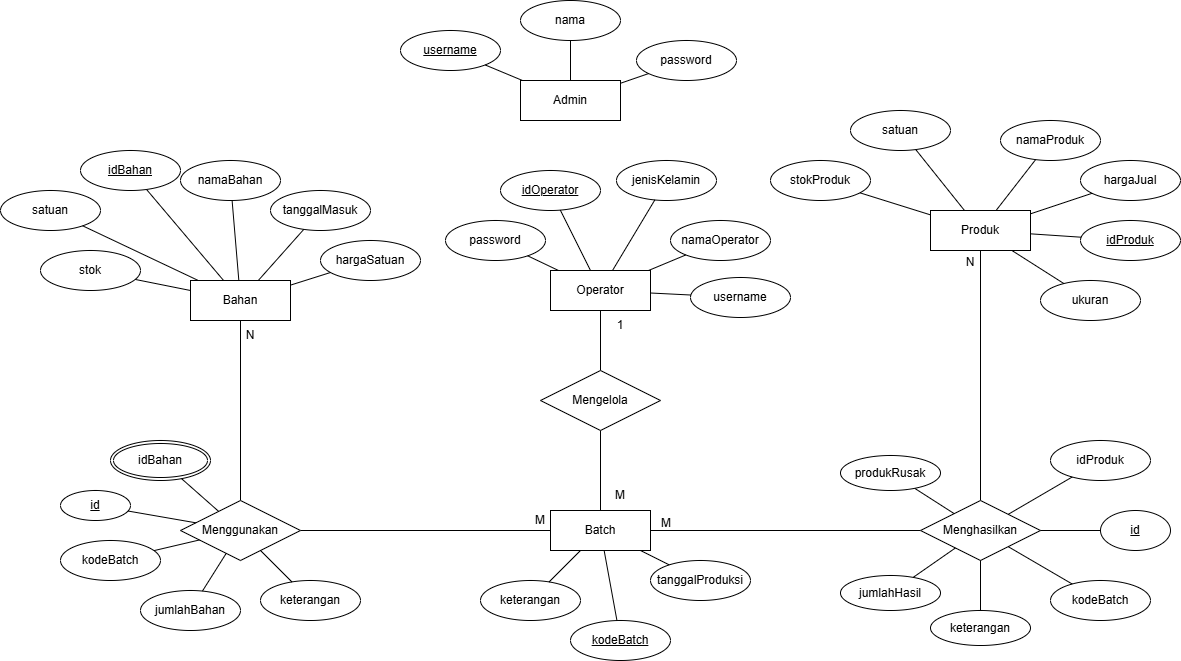

The diagram above was exported from draw.io. Its source (the exported page's mxGraphModel, read from the mxfile embedded in the PNG):
<mxGraphModel dx="1722" dy="1573" grid="1" gridSize="10" guides="1" tooltips="1" connect="1" arrows="1" fold="1" page="1" pageScale="1" pageWidth="850" pageHeight="1100" math="0" shadow="0">
  <root>
    <mxCell id="0" />
    <mxCell id="1" parent="0" />
    <mxCell id="2" style="edgeStyle=orthogonalEdgeStyle;rounded=0;orthogonalLoop=1;jettySize=auto;html=1;endArrow=none;endFill=0;" edge="1" source="3" target="46" parent="1">
      <mxGeometry relative="1" as="geometry" />
    </mxCell>
    <mxCell id="3" value="Bahan" style="whiteSpace=wrap;html=1;align=center;" vertex="1" parent="1">
      <mxGeometry x="170" y="90" width="100" height="40" as="geometry" />
    </mxCell>
    <mxCell id="4" value="idBahan" style="ellipse;whiteSpace=wrap;html=1;align=center;fontStyle=4;" vertex="1" parent="1">
      <mxGeometry x="60" y="-40" width="100" height="40" as="geometry" />
    </mxCell>
    <mxCell id="5" value="" style="endArrow=none;html=1;rounded=0;" edge="1" source="4" target="3" parent="1">
      <mxGeometry relative="1" as="geometry">
        <mxPoint x="330" y="240" as="sourcePoint" />
        <mxPoint x="490" y="240" as="targetPoint" />
      </mxGeometry>
    </mxCell>
    <mxCell id="6" value="namaBahan" style="ellipse;whiteSpace=wrap;html=1;align=center;" vertex="1" parent="1">
      <mxGeometry x="160" y="-30" width="100" height="40" as="geometry" />
    </mxCell>
    <mxCell id="7" value="" style="endArrow=none;html=1;rounded=0;" edge="1" source="6" target="3" parent="1">
      <mxGeometry relative="1" as="geometry">
        <mxPoint x="165" y="39" as="sourcePoint" />
        <mxPoint x="214" y="100" as="targetPoint" />
      </mxGeometry>
    </mxCell>
    <mxCell id="8" value="satuan" style="ellipse;whiteSpace=wrap;html=1;align=center;" vertex="1" parent="1">
      <mxGeometry x="-20" width="100" height="40" as="geometry" />
    </mxCell>
    <mxCell id="9" value="" style="endArrow=none;html=1;rounded=0;" edge="1" source="8" target="3" parent="1">
      <mxGeometry relative="1" as="geometry">
        <mxPoint x="268" y="59" as="sourcePoint" />
        <mxPoint x="243" y="100" as="targetPoint" />
      </mxGeometry>
    </mxCell>
    <mxCell id="10" value="stok" style="ellipse;whiteSpace=wrap;html=1;align=center;" vertex="1" parent="1">
      <mxGeometry x="20" y="60" width="100" height="40" as="geometry" />
    </mxCell>
    <mxCell id="11" value="" style="endArrow=none;html=1;rounded=0;" edge="1" source="10" target="3" parent="1">
      <mxGeometry relative="1" as="geometry">
        <mxPoint x="140" y="92" as="sourcePoint" />
        <mxPoint x="180" y="105" as="targetPoint" />
      </mxGeometry>
    </mxCell>
    <mxCell id="12" value="hargaSatuan" style="ellipse;whiteSpace=wrap;html=1;align=center;" vertex="1" parent="1">
      <mxGeometry x="300" y="50" width="100" height="40" as="geometry" />
    </mxCell>
    <mxCell id="13" value="" style="endArrow=none;html=1;rounded=0;" edge="1" source="12" target="3" parent="1">
      <mxGeometry relative="1" as="geometry">
        <mxPoint x="128" y="134" as="sourcePoint" />
        <mxPoint x="180" y="127" as="targetPoint" />
      </mxGeometry>
    </mxCell>
    <mxCell id="14" value="tanggalMasuk" style="ellipse;whiteSpace=wrap;html=1;align=center;" vertex="1" parent="1">
      <mxGeometry x="250" width="100" height="40" as="geometry" />
    </mxCell>
    <mxCell id="15" value="" style="endArrow=none;html=1;rounded=0;" edge="1" source="14" target="3" parent="1">
      <mxGeometry relative="1" as="geometry">
        <mxPoint x="268" y="59" as="sourcePoint" />
        <mxPoint x="243" y="100" as="targetPoint" />
      </mxGeometry>
    </mxCell>
    <mxCell id="16" style="edgeStyle=orthogonalEdgeStyle;rounded=0;orthogonalLoop=1;jettySize=auto;html=1;endArrow=none;endFill=0;" edge="1" source="18" target="46" parent="1">
      <mxGeometry relative="1" as="geometry">
        <Array as="points">
          <mxPoint x="220" y="340" />
        </Array>
      </mxGeometry>
    </mxCell>
    <mxCell id="17" style="edgeStyle=orthogonalEdgeStyle;rounded=0;orthogonalLoop=1;jettySize=auto;html=1;endArrow=none;endFill=0;" edge="1" source="18" target="59" parent="1">
      <mxGeometry relative="1" as="geometry" />
    </mxCell>
    <mxCell id="18" value="Batch" style="whiteSpace=wrap;html=1;align=center;" vertex="1" parent="1">
      <mxGeometry x="530" y="320" width="100" height="40" as="geometry" />
    </mxCell>
    <mxCell id="19" value="kodeBatch" style="ellipse;whiteSpace=wrap;html=1;align=center;fontStyle=4;" vertex="1" parent="1">
      <mxGeometry x="550" y="430" width="100" height="40" as="geometry" />
    </mxCell>
    <mxCell id="20" value="" style="endArrow=none;html=1;rounded=0;" edge="1" source="19" target="18" parent="1">
      <mxGeometry relative="1" as="geometry">
        <mxPoint x="330" y="300" as="sourcePoint" />
        <mxPoint x="490" y="300" as="targetPoint" />
      </mxGeometry>
    </mxCell>
    <mxCell id="21" value="tanggalProduksi" style="ellipse;whiteSpace=wrap;html=1;align=center;" vertex="1" parent="1">
      <mxGeometry x="630" y="370" width="100" height="40" as="geometry" />
    </mxCell>
    <mxCell id="22" value="" style="endArrow=none;html=1;rounded=0;" edge="1" source="21" target="18" parent="1">
      <mxGeometry relative="1" as="geometry">
        <mxPoint x="699" y="404" as="sourcePoint" />
        <mxPoint x="630" y="370" as="targetPoint" />
      </mxGeometry>
    </mxCell>
    <mxCell id="23" value="keterangan" style="ellipse;whiteSpace=wrap;html=1;align=center;" vertex="1" parent="1">
      <mxGeometry x="460" y="390" width="100" height="40" as="geometry" />
    </mxCell>
    <mxCell id="24" value="" style="endArrow=none;html=1;rounded=0;" edge="1" source="18" target="23" parent="1">
      <mxGeometry relative="1" as="geometry">
        <mxPoint x="699" y="404" as="sourcePoint" />
        <mxPoint x="630" y="370" as="targetPoint" />
      </mxGeometry>
    </mxCell>
    <mxCell id="25" style="edgeStyle=orthogonalEdgeStyle;rounded=0;orthogonalLoop=1;jettySize=auto;html=1;endArrow=none;endFill=0;" edge="1" source="26" target="59" parent="1">
      <mxGeometry relative="1" as="geometry" />
    </mxCell>
    <mxCell id="26" value="Produk" style="whiteSpace=wrap;html=1;align=center;" vertex="1" parent="1">
      <mxGeometry x="910" y="20" width="100" height="40" as="geometry" />
    </mxCell>
    <mxCell id="27" value="idProduk" style="ellipse;whiteSpace=wrap;html=1;align=center;fontStyle=4;" vertex="1" parent="1">
      <mxGeometry x="1060" y="30" width="100" height="40" as="geometry" />
    </mxCell>
    <mxCell id="28" value="" style="endArrow=none;html=1;rounded=0;" edge="1" source="26" target="27" parent="1">
      <mxGeometry relative="1" as="geometry">
        <mxPoint x="880" y="40" as="sourcePoint" />
        <mxPoint x="1040" y="40" as="targetPoint" />
      </mxGeometry>
    </mxCell>
    <mxCell id="29" value="namaProduk" style="ellipse;whiteSpace=wrap;html=1;align=center;" vertex="1" parent="1">
      <mxGeometry x="980" y="-70" width="100" height="40" as="geometry" />
    </mxCell>
    <mxCell id="30" value="" style="endArrow=none;html=1;rounded=0;" edge="1" source="26" target="29" parent="1">
      <mxGeometry relative="1" as="geometry">
        <mxPoint x="997" y="30" as="sourcePoint" />
        <mxPoint x="1066" y="-22" as="targetPoint" />
      </mxGeometry>
    </mxCell>
    <mxCell id="31" value="ukuran" style="ellipse;whiteSpace=wrap;html=1;align=center;" vertex="1" parent="1">
      <mxGeometry x="1020" y="90" width="100" height="40" as="geometry" />
    </mxCell>
    <mxCell id="32" value="" style="endArrow=none;html=1;rounded=0;" edge="1" source="26" target="31" parent="1">
      <mxGeometry relative="1" as="geometry">
        <mxPoint x="997" y="30" as="sourcePoint" />
        <mxPoint x="1066" y="-22" as="targetPoint" />
      </mxGeometry>
    </mxCell>
    <mxCell id="33" value="satuan" style="ellipse;whiteSpace=wrap;html=1;align=center;" vertex="1" parent="1">
      <mxGeometry x="830" y="-80" width="100" height="40" as="geometry" />
    </mxCell>
    <mxCell id="34" value="" style="endArrow=none;html=1;rounded=0;" edge="1" source="26" target="33" parent="1">
      <mxGeometry relative="1" as="geometry">
        <mxPoint x="960" y="40" as="sourcePoint" />
        <mxPoint x="938" y="-30" as="targetPoint" />
      </mxGeometry>
    </mxCell>
    <mxCell id="35" value="hargaJual" style="ellipse;whiteSpace=wrap;html=1;align=center;" vertex="1" parent="1">
      <mxGeometry x="1060" y="-30" width="100" height="40" as="geometry" />
    </mxCell>
    <mxCell id="36" value="" style="endArrow=none;html=1;rounded=0;" edge="1" source="26" target="35" parent="1">
      <mxGeometry relative="1" as="geometry">
        <mxPoint x="1020" y="50" as="sourcePoint" />
        <mxPoint x="1070" y="50" as="targetPoint" />
      </mxGeometry>
    </mxCell>
    <mxCell id="37" value="stokProduk" style="ellipse;whiteSpace=wrap;html=1;align=center;" vertex="1" parent="1">
      <mxGeometry x="750" y="-30" width="100" height="40" as="geometry" />
    </mxCell>
    <mxCell id="38" value="" style="endArrow=none;html=1;rounded=0;" edge="1" source="26" target="37" parent="1">
      <mxGeometry relative="1" as="geometry">
        <mxPoint x="926" y="30" as="sourcePoint" />
        <mxPoint x="893" y="15" as="targetPoint" />
      </mxGeometry>
    </mxCell>
    <mxCell id="39" value="Admin" style="whiteSpace=wrap;html=1;align=center;" vertex="1" parent="1">
      <mxGeometry x="500" y="-110" width="100" height="40" as="geometry" />
    </mxCell>
    <mxCell id="40" value="username" style="ellipse;whiteSpace=wrap;html=1;align=center;fontStyle=4;" vertex="1" parent="1">
      <mxGeometry x="380" y="-160" width="100" height="40" as="geometry" />
    </mxCell>
    <mxCell id="41" value="" style="endArrow=none;html=1;rounded=0;" edge="1" source="39" target="40" parent="1">
      <mxGeometry relative="1" as="geometry">
        <mxPoint x="551" y="-148" as="sourcePoint" />
        <mxPoint x="480" y="-170" as="targetPoint" />
      </mxGeometry>
    </mxCell>
    <mxCell id="42" value="nama" style="ellipse;whiteSpace=wrap;html=1;align=center;" vertex="1" parent="1">
      <mxGeometry x="500" y="-190" width="100" height="40" as="geometry" />
    </mxCell>
    <mxCell id="43" value="" style="endArrow=none;html=1;rounded=0;" edge="1" source="39" target="42" parent="1">
      <mxGeometry relative="1" as="geometry">
        <mxPoint x="608" y="-120" as="sourcePoint" />
        <mxPoint x="561" y="-201" as="targetPoint" />
      </mxGeometry>
    </mxCell>
    <mxCell id="44" value="password" style="ellipse;whiteSpace=wrap;html=1;align=center;" vertex="1" parent="1">
      <mxGeometry x="616" y="-150" width="100" height="40" as="geometry" />
    </mxCell>
    <mxCell id="45" value="" style="endArrow=none;html=1;rounded=0;" edge="1" source="39" target="44" parent="1">
      <mxGeometry relative="1" as="geometry">
        <mxPoint x="630" y="-120" as="sourcePoint" />
        <mxPoint x="650" y="-160" as="targetPoint" />
      </mxGeometry>
    </mxCell>
    <mxCell id="46" value="Menggunakan" style="shape=rhombus;perimeter=rhombusPerimeter;whiteSpace=wrap;html=1;align=center;" vertex="1" parent="1">
      <mxGeometry x="160" y="310" width="120" height="60" as="geometry" />
    </mxCell>
    <mxCell id="47" value="N" style="text;html=1;whiteSpace=wrap;strokeColor=none;fillColor=none;align=center;verticalAlign=middle;rounded=0;" vertex="1" parent="1">
      <mxGeometry x="200" y="130" width="60" height="30" as="geometry" />
    </mxCell>
    <mxCell id="48" value="M" style="text;html=1;whiteSpace=wrap;strokeColor=none;fillColor=none;align=center;verticalAlign=middle;rounded=0;" vertex="1" parent="1">
      <mxGeometry x="490" y="315" width="60" height="30" as="geometry" />
    </mxCell>
    <mxCell id="49" value="id" style="ellipse;whiteSpace=wrap;html=1;align=center;fontStyle=4;" vertex="1" parent="1">
      <mxGeometry x="40" y="300" width="70" height="30" as="geometry" />
    </mxCell>
    <mxCell id="50" value="" style="endArrow=none;html=1;rounded=0;" edge="1" source="49" target="46" parent="1">
      <mxGeometry relative="1" as="geometry">
        <mxPoint x="230" y="330" as="sourcePoint" />
        <mxPoint x="390" y="330" as="targetPoint" />
      </mxGeometry>
    </mxCell>
    <mxCell id="51" value="kodeBatch" style="ellipse;whiteSpace=wrap;html=1;align=center;" vertex="1" parent="1">
      <mxGeometry x="40" y="350" width="100" height="40" as="geometry" />
    </mxCell>
    <mxCell id="52" value="" style="endArrow=none;html=1;rounded=0;" edge="1" source="51" target="46" parent="1">
      <mxGeometry relative="1" as="geometry">
        <mxPoint x="102" y="305" as="sourcePoint" />
        <mxPoint x="195" y="338" as="targetPoint" />
      </mxGeometry>
    </mxCell>
    <mxCell id="53" value="idBahan" style="ellipse;shape=doubleEllipse;margin=3;whiteSpace=wrap;html=1;align=center;" vertex="1" parent="1">
      <mxGeometry x="90" y="250" width="100" height="40" as="geometry" />
    </mxCell>
    <mxCell id="54" value="" style="endArrow=none;html=1;rounded=0;" edge="1" source="53" target="46" parent="1">
      <mxGeometry relative="1" as="geometry">
        <mxPoint x="118" y="331" as="sourcePoint" />
        <mxPoint x="185" y="342" as="targetPoint" />
      </mxGeometry>
    </mxCell>
    <mxCell id="55" value="jumlahBahan" style="ellipse;whiteSpace=wrap;html=1;align=center;" vertex="1" parent="1">
      <mxGeometry x="120" y="400" width="100" height="40" as="geometry" />
    </mxCell>
    <mxCell id="56" value="" style="endArrow=none;html=1;rounded=0;" edge="1" source="55" target="46" parent="1">
      <mxGeometry relative="1" as="geometry">
        <mxPoint x="143" y="370" as="sourcePoint" />
        <mxPoint x="189" y="359" as="targetPoint" />
      </mxGeometry>
    </mxCell>
    <mxCell id="57" value="keterangan" style="ellipse;whiteSpace=wrap;html=1;align=center;" vertex="1" parent="1">
      <mxGeometry x="240" y="390" width="100" height="40" as="geometry" />
    </mxCell>
    <mxCell id="58" value="" style="endArrow=none;html=1;rounded=0;" edge="1" source="57" target="46" parent="1">
      <mxGeometry relative="1" as="geometry">
        <mxPoint x="192" y="411" as="sourcePoint" />
        <mxPoint x="216" y="373" as="targetPoint" />
      </mxGeometry>
    </mxCell>
    <mxCell id="59" value="Menghasilkan" style="shape=rhombus;perimeter=rhombusPerimeter;whiteSpace=wrap;html=1;align=center;" vertex="1" parent="1">
      <mxGeometry x="900" y="310" width="120" height="60" as="geometry" />
    </mxCell>
    <mxCell id="60" value="M" style="text;html=1;whiteSpace=wrap;strokeColor=none;fillColor=none;align=center;verticalAlign=middle;rounded=0;" vertex="1" parent="1">
      <mxGeometry x="616" y="318" width="60" height="30" as="geometry" />
    </mxCell>
    <mxCell id="61" value="N" style="text;html=1;whiteSpace=wrap;strokeColor=none;fillColor=none;align=center;verticalAlign=middle;rounded=0;" vertex="1" parent="1">
      <mxGeometry x="920" y="57" width="60" height="30" as="geometry" />
    </mxCell>
    <mxCell id="62" value="id" style="ellipse;whiteSpace=wrap;html=1;align=center;fontStyle=4;" vertex="1" parent="1">
      <mxGeometry x="1080" y="320" width="70" height="40" as="geometry" />
    </mxCell>
    <mxCell id="63" value="" style="endArrow=none;html=1;rounded=0;" edge="1" source="59" target="62" parent="1">
      <mxGeometry relative="1" as="geometry">
        <mxPoint x="990" y="200" as="sourcePoint" />
        <mxPoint x="1042" y="233" as="targetPoint" />
      </mxGeometry>
    </mxCell>
    <mxCell id="64" value="idProduk" style="ellipse;whiteSpace=wrap;html=1;align=center;" vertex="1" parent="1">
      <mxGeometry x="1030" y="250" width="100" height="40" as="geometry" />
    </mxCell>
    <mxCell id="65" value="" style="endArrow=none;html=1;rounded=0;" edge="1" source="59" target="64" parent="1">
      <mxGeometry relative="1" as="geometry">
        <mxPoint x="1030" y="350" as="sourcePoint" />
        <mxPoint x="1090" y="350" as="targetPoint" />
      </mxGeometry>
    </mxCell>
    <mxCell id="66" value="kodeBatch" style="ellipse;whiteSpace=wrap;html=1;align=center;" vertex="1" parent="1">
      <mxGeometry x="1030" y="390" width="100" height="40" as="geometry" />
    </mxCell>
    <mxCell id="67" value="" style="endArrow=none;html=1;rounded=0;" edge="1" source="59" target="66" parent="1">
      <mxGeometry relative="1" as="geometry">
        <mxPoint x="1030" y="350" as="sourcePoint" />
        <mxPoint x="1090" y="350" as="targetPoint" />
      </mxGeometry>
    </mxCell>
    <mxCell id="68" value="jumlahHasil" style="ellipse;whiteSpace=wrap;html=1;align=center;" vertex="1" parent="1">
      <mxGeometry x="820" y="385" width="100" height="35" as="geometry" />
    </mxCell>
    <mxCell id="69" value="" style="endArrow=none;html=1;rounded=0;" edge="1" source="59" target="68" parent="1">
      <mxGeometry relative="1" as="geometry">
        <mxPoint x="998" y="366" as="sourcePoint" />
        <mxPoint x="1062" y="404" as="targetPoint" />
      </mxGeometry>
    </mxCell>
    <mxCell id="70" value="produkRusak" style="ellipse;whiteSpace=wrap;html=1;align=center;" vertex="1" parent="1">
      <mxGeometry x="820" y="265" width="100" height="35" as="geometry" />
    </mxCell>
    <mxCell id="71" value="" style="endArrow=none;html=1;rounded=0;" edge="1" source="59" target="70" parent="1">
      <mxGeometry relative="1" as="geometry">
        <mxPoint x="998" y="334" as="sourcePoint" />
        <mxPoint x="1062" y="296" as="targetPoint" />
      </mxGeometry>
    </mxCell>
    <mxCell id="72" value="keterangan" style="ellipse;whiteSpace=wrap;html=1;align=center;" vertex="1" parent="1">
      <mxGeometry x="910" y="420" width="100" height="35" as="geometry" />
    </mxCell>
    <mxCell id="73" value="" style="endArrow=none;html=1;rounded=0;" edge="1" source="59" target="72" parent="1">
      <mxGeometry relative="1" as="geometry">
        <mxPoint x="998" y="366" as="sourcePoint" />
        <mxPoint x="1062" y="404" as="targetPoint" />
      </mxGeometry>
    </mxCell>
    <mxCell id="74" style="edgeStyle=orthogonalEdgeStyle;rounded=0;orthogonalLoop=1;jettySize=auto;html=1;endArrow=none;endFill=0;" edge="1" source="75" target="87" parent="1">
      <mxGeometry relative="1" as="geometry" />
    </mxCell>
    <mxCell id="75" value="Operator" style="whiteSpace=wrap;html=1;align=center;" vertex="1" parent="1">
      <mxGeometry x="530" y="80" width="100" height="40" as="geometry" />
    </mxCell>
    <mxCell id="76" value="idOperator" style="ellipse;whiteSpace=wrap;html=1;align=center;fontStyle=4;" vertex="1" parent="1">
      <mxGeometry x="480" y="-20" width="100" height="40" as="geometry" />
    </mxCell>
    <mxCell id="77" value="" style="endArrow=none;html=1;rounded=0;" edge="1" source="75" target="76" parent="1">
      <mxGeometry relative="1" as="geometry">
        <mxPoint x="920" y="34" as="sourcePoint" />
        <mxPoint x="849" y="12" as="targetPoint" />
      </mxGeometry>
    </mxCell>
    <mxCell id="78" value="namaOperator" style="ellipse;whiteSpace=wrap;html=1;align=center;" vertex="1" parent="1">
      <mxGeometry x="650" y="30" width="100" height="40" as="geometry" />
    </mxCell>
    <mxCell id="79" value="" style="endArrow=none;html=1;rounded=0;" edge="1" source="75" target="78" parent="1">
      <mxGeometry relative="1" as="geometry">
        <mxPoint x="590" y="90" as="sourcePoint" />
        <mxPoint x="590" y="40" as="targetPoint" />
      </mxGeometry>
    </mxCell>
    <mxCell id="80" value="username" style="ellipse;whiteSpace=wrap;html=1;align=center;" vertex="1" parent="1">
      <mxGeometry x="670" y="87" width="100" height="40" as="geometry" />
    </mxCell>
    <mxCell id="81" value="" style="endArrow=none;html=1;rounded=0;" edge="1" source="75" target="80" parent="1">
      <mxGeometry relative="1" as="geometry">
        <mxPoint x="638" y="90" as="sourcePoint" />
        <mxPoint x="675" y="74" as="targetPoint" />
      </mxGeometry>
    </mxCell>
    <mxCell id="82" value="password" style="ellipse;whiteSpace=wrap;html=1;align=center;" vertex="1" parent="1">
      <mxGeometry x="425" y="30" width="100" height="40" as="geometry" />
    </mxCell>
    <mxCell id="83" value="" style="endArrow=none;html=1;rounded=0;" edge="1" source="75" target="82" parent="1">
      <mxGeometry relative="1" as="geometry">
        <mxPoint x="590" y="90" as="sourcePoint" />
        <mxPoint x="590" y="40" as="targetPoint" />
      </mxGeometry>
    </mxCell>
    <mxCell id="84" value="jenisKelamin" style="ellipse;whiteSpace=wrap;html=1;align=center;" vertex="1" parent="1">
      <mxGeometry x="596" y="-30" width="100" height="40" as="geometry" />
    </mxCell>
    <mxCell id="85" value="" style="endArrow=none;html=1;rounded=0;" edge="1" source="75" target="84" parent="1">
      <mxGeometry relative="1" as="geometry">
        <mxPoint x="580" y="90" as="sourcePoint" />
        <mxPoint x="550" y="30" as="targetPoint" />
      </mxGeometry>
    </mxCell>
    <mxCell id="86" style="edgeStyle=orthogonalEdgeStyle;rounded=0;orthogonalLoop=1;jettySize=auto;html=1;endArrow=none;endFill=0;" edge="1" source="87" target="18" parent="1">
      <mxGeometry relative="1" as="geometry" />
    </mxCell>
    <mxCell id="87" value="Mengelola" style="shape=rhombus;perimeter=rhombusPerimeter;whiteSpace=wrap;html=1;align=center;" vertex="1" parent="1">
      <mxGeometry x="520" y="180" width="120" height="60" as="geometry" />
    </mxCell>
    <mxCell id="88" value="1" style="text;html=1;whiteSpace=wrap;strokeColor=none;fillColor=none;align=center;verticalAlign=middle;rounded=0;" vertex="1" parent="1">
      <mxGeometry x="570" y="120" width="60" height="30" as="geometry" />
    </mxCell>
    <mxCell id="89" value="M" style="text;html=1;whiteSpace=wrap;strokeColor=none;fillColor=none;align=center;verticalAlign=middle;rounded=0;" vertex="1" parent="1">
      <mxGeometry x="570" y="290" width="60" height="30" as="geometry" />
    </mxCell>
  </root>
</mxGraphModel>